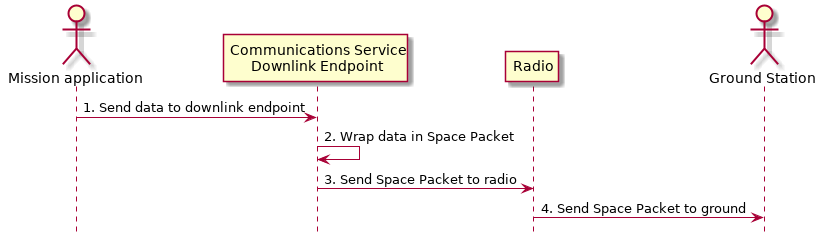

The diagram above was rendered by PlantUML. Its source (embedded in the PNG):
@startuml

hide footbox

actor "Mission application" as app
participant "Communications Service\nDownlink Endpoint" as downlink
participant Radio
actor "Ground Station" as ground

app -> downlink : 1. Send data to downlink endpoint
downlink -> downlink : 2. Wrap data in Space Packet
downlink -> Radio : 3. Send Space Packet to radio
Radio -> ground : 4. Send Space Packet to ground

@enduml